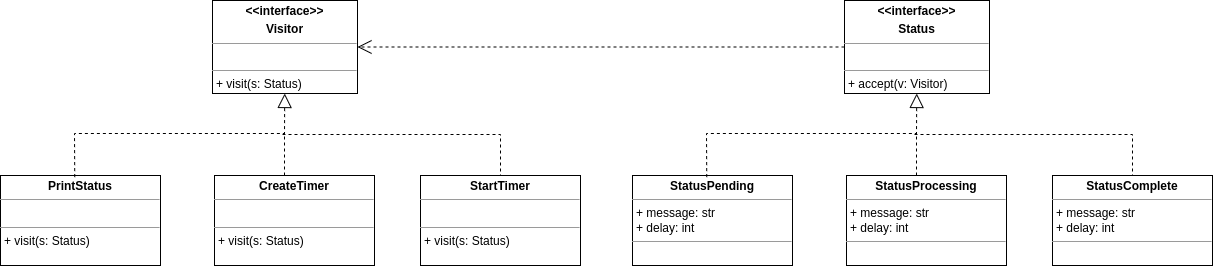

The diagram above was exported from draw.io. Its source (the exported page's mxGraphModel, read from the mxfile embedded in the PNG):
<mxGraphModel dx="1204" dy="805" grid="0" gridSize="10" guides="1" tooltips="1" connect="1" arrows="1" fold="1" page="1" pageScale="1" pageWidth="827" pageHeight="1169" math="0" shadow="0">
  <root>
    <mxCell id="0" />
    <mxCell id="1" parent="0" />
    <mxCell id="9ifZZkB9Hbay-zKrWRxH-1" value="&lt;p style=&quot;margin:0px;margin-top:4px;text-align:center;&quot;&gt;&lt;b&gt;&amp;lt;&amp;lt;interface&amp;gt;&amp;gt;&lt;/b&gt;&lt;/p&gt;&lt;p style=&quot;margin:0px;margin-top:4px;text-align:center;&quot;&gt;&lt;b&gt;Status&lt;/b&gt;&lt;/p&gt;&lt;hr size=&quot;1&quot;&gt;&lt;p style=&quot;margin:0px;margin-left:4px;&quot;&gt;&amp;nbsp;&lt;/p&gt;&lt;hr size=&quot;1&quot;&gt;&lt;p style=&quot;margin:0px;margin-left:4px;&quot;&gt;+ accept(v: Visitor)&lt;/p&gt;" style="verticalAlign=top;align=left;overflow=fill;fontSize=12;fontFamily=Helvetica;html=1;" vertex="1" parent="1">
      <mxGeometry x="989" y="463" width="145" height="93" as="geometry" />
    </mxCell>
    <mxCell id="9ifZZkB9Hbay-zKrWRxH-4" value="&lt;p style=&quot;margin:0px;margin-top:4px;text-align:center;&quot;&gt;&lt;b&gt;StatusPending&lt;/b&gt;&lt;/p&gt;&lt;hr size=&quot;1&quot;&gt;&lt;p style=&quot;margin:0px;margin-left:4px;&quot;&gt;+ message: str&lt;/p&gt;&lt;p style=&quot;margin:0px;margin-left:4px;&quot;&gt;+ delay: int&lt;/p&gt;&lt;hr size=&quot;1&quot;&gt;&lt;p style=&quot;margin:0px;margin-left:4px;&quot;&gt;&lt;br&gt;&lt;/p&gt;" style="verticalAlign=top;align=left;overflow=fill;fontSize=12;fontFamily=Helvetica;html=1;" vertex="1" parent="1">
      <mxGeometry x="777" y="638" width="160" height="90" as="geometry" />
    </mxCell>
    <mxCell id="9ifZZkB9Hbay-zKrWRxH-5" value="&lt;p style=&quot;margin:0px;margin-top:4px;text-align:center;&quot;&gt;&lt;b&gt;StatusProcessing&lt;/b&gt;&lt;/p&gt;&lt;hr size=&quot;1&quot;&gt;&lt;p style=&quot;margin: 0px 0px 0px 4px;&quot;&gt;+ message: str&lt;/p&gt;&lt;p style=&quot;margin: 0px 0px 0px 4px;&quot;&gt;+ delay: int&lt;/p&gt;&lt;hr size=&quot;1&quot;&gt;&lt;p style=&quot;margin:0px;margin-left:4px;&quot;&gt;&lt;br&gt;&lt;/p&gt;" style="verticalAlign=top;align=left;overflow=fill;fontSize=12;fontFamily=Helvetica;html=1;" vertex="1" parent="1">
      <mxGeometry x="991" y="638" width="160" height="90" as="geometry" />
    </mxCell>
    <mxCell id="9ifZZkB9Hbay-zKrWRxH-6" value="&lt;p style=&quot;margin:0px;margin-top:4px;text-align:center;&quot;&gt;&lt;b&gt;StatusComplete&lt;/b&gt;&lt;/p&gt;&lt;hr size=&quot;1&quot;&gt;&lt;p style=&quot;margin: 0px 0px 0px 4px;&quot;&gt;+ message: str&lt;/p&gt;&lt;p style=&quot;margin: 0px 0px 0px 4px;&quot;&gt;+ delay: int&lt;/p&gt;&lt;hr size=&quot;1&quot;&gt;&lt;p style=&quot;margin:0px;margin-left:4px;&quot;&gt;&lt;br&gt;&lt;/p&gt;" style="verticalAlign=top;align=left;overflow=fill;fontSize=12;fontFamily=Helvetica;html=1;" vertex="1" parent="1">
      <mxGeometry x="1197" y="638" width="160" height="90" as="geometry" />
    </mxCell>
    <mxCell id="9ifZZkB9Hbay-zKrWRxH-7" value="" style="endArrow=block;dashed=1;endFill=0;endSize=12;html=1;rounded=0;exitX=0.464;exitY=0.018;exitDx=0;exitDy=0;exitPerimeter=0;" edge="1" parent="1" source="9ifZZkB9Hbay-zKrWRxH-4" target="9ifZZkB9Hbay-zKrWRxH-1">
      <mxGeometry width="160" relative="1" as="geometry">
        <mxPoint x="848" y="549" as="sourcePoint" />
        <mxPoint x="1061" y="553" as="targetPoint" />
        <Array as="points">
          <mxPoint x="851" y="596" />
          <mxPoint x="1061" y="596" />
        </Array>
      </mxGeometry>
    </mxCell>
    <mxCell id="9ifZZkB9Hbay-zKrWRxH-8" value="" style="endArrow=none;dashed=1;endFill=0;endSize=12;html=1;rounded=0;" edge="1" parent="1">
      <mxGeometry width="160" relative="1" as="geometry">
        <mxPoint x="1061" y="638" as="sourcePoint" />
        <mxPoint x="1061" y="595" as="targetPoint" />
      </mxGeometry>
    </mxCell>
    <mxCell id="9ifZZkB9Hbay-zKrWRxH-9" value="" style="endArrow=none;dashed=1;endFill=0;endSize=12;html=1;rounded=0;entryX=0.5;entryY=0;entryDx=0;entryDy=0;" edge="1" parent="1" target="9ifZZkB9Hbay-zKrWRxH-6">
      <mxGeometry width="160" relative="1" as="geometry">
        <mxPoint x="1059" y="597" as="sourcePoint" />
        <mxPoint x="1071" y="605" as="targetPoint" />
        <Array as="points">
          <mxPoint x="1277" y="597" />
        </Array>
      </mxGeometry>
    </mxCell>
    <mxCell id="9ifZZkB9Hbay-zKrWRxH-12" value="&lt;p style=&quot;margin:0px;margin-top:4px;text-align:center;&quot;&gt;&lt;b&gt;&amp;lt;&amp;lt;interface&amp;gt;&amp;gt;&lt;/b&gt;&lt;/p&gt;&lt;p style=&quot;margin:0px;margin-top:4px;text-align:center;&quot;&gt;&lt;b&gt;Visitor&lt;/b&gt;&lt;/p&gt;&lt;hr size=&quot;1&quot;&gt;&lt;p style=&quot;margin:0px;margin-left:4px;&quot;&gt;&amp;nbsp;&lt;/p&gt;&lt;hr size=&quot;1&quot;&gt;&lt;p style=&quot;margin:0px;margin-left:4px;&quot;&gt;+ visit(s: Status)&lt;/p&gt;" style="verticalAlign=top;align=left;overflow=fill;fontSize=12;fontFamily=Helvetica;html=1;" vertex="1" parent="1">
      <mxGeometry x="357" y="463" width="145" height="93" as="geometry" />
    </mxCell>
    <mxCell id="9ifZZkB9Hbay-zKrWRxH-13" value="&lt;p style=&quot;margin:0px;margin-top:4px;text-align:center;&quot;&gt;&lt;b&gt;PrintStatus&lt;/b&gt;&lt;/p&gt;&lt;hr size=&quot;1&quot;&gt;&lt;p style=&quot;margin:0px;margin-left:4px;&quot;&gt;&lt;br&gt;&lt;/p&gt;&lt;hr size=&quot;1&quot;&gt;&lt;p style=&quot;margin:0px;margin-left:4px;&quot;&gt;+ visit(s: Status)&lt;br&gt;&lt;/p&gt;" style="verticalAlign=top;align=left;overflow=fill;fontSize=12;fontFamily=Helvetica;html=1;" vertex="1" parent="1">
      <mxGeometry x="145" y="638" width="160" height="90" as="geometry" />
    </mxCell>
    <mxCell id="9ifZZkB9Hbay-zKrWRxH-14" value="&lt;p style=&quot;margin:0px;margin-top:4px;text-align:center;&quot;&gt;&lt;b&gt;CreateTimer&lt;/b&gt;&lt;/p&gt;&lt;hr size=&quot;1&quot;&gt;&lt;p style=&quot;margin: 0px 0px 0px 4px;&quot;&gt;&lt;br&gt;&lt;/p&gt;&lt;hr size=&quot;1&quot;&gt;&lt;p style=&quot;margin:0px;margin-left:4px;&quot;&gt;+ visit(s: Status)&lt;br&gt;&lt;/p&gt;" style="verticalAlign=top;align=left;overflow=fill;fontSize=12;fontFamily=Helvetica;html=1;" vertex="1" parent="1">
      <mxGeometry x="359" y="638" width="160" height="90" as="geometry" />
    </mxCell>
    <mxCell id="9ifZZkB9Hbay-zKrWRxH-15" value="&lt;p style=&quot;margin:0px;margin-top:4px;text-align:center;&quot;&gt;&lt;b&gt;StartTimer&lt;/b&gt;&lt;/p&gt;&lt;hr size=&quot;1&quot;&gt;&lt;p style=&quot;margin: 0px 0px 0px 4px;&quot;&gt;&lt;br&gt;&lt;/p&gt;&lt;hr size=&quot;1&quot;&gt;&lt;p style=&quot;margin:0px;margin-left:4px;&quot;&gt;+ visit(s: Status)&lt;br&gt;&lt;/p&gt;" style="verticalAlign=top;align=left;overflow=fill;fontSize=12;fontFamily=Helvetica;html=1;" vertex="1" parent="1">
      <mxGeometry x="565" y="638" width="160" height="90" as="geometry" />
    </mxCell>
    <mxCell id="9ifZZkB9Hbay-zKrWRxH-16" value="" style="endArrow=block;dashed=1;endFill=0;endSize=12;html=1;rounded=0;exitX=0.464;exitY=0.018;exitDx=0;exitDy=0;exitPerimeter=0;" edge="1" parent="1" source="9ifZZkB9Hbay-zKrWRxH-13" target="9ifZZkB9Hbay-zKrWRxH-12">
      <mxGeometry width="160" relative="1" as="geometry">
        <mxPoint x="216" y="549" as="sourcePoint" />
        <mxPoint x="429" y="553" as="targetPoint" />
        <Array as="points">
          <mxPoint x="219" y="596" />
          <mxPoint x="429" y="596" />
        </Array>
      </mxGeometry>
    </mxCell>
    <mxCell id="9ifZZkB9Hbay-zKrWRxH-17" value="" style="endArrow=none;dashed=1;endFill=0;endSize=12;html=1;rounded=0;" edge="1" parent="1">
      <mxGeometry width="160" relative="1" as="geometry">
        <mxPoint x="429" y="638" as="sourcePoint" />
        <mxPoint x="429" y="595" as="targetPoint" />
      </mxGeometry>
    </mxCell>
    <mxCell id="9ifZZkB9Hbay-zKrWRxH-18" value="" style="endArrow=none;dashed=1;endFill=0;endSize=12;html=1;rounded=0;entryX=0.5;entryY=0;entryDx=0;entryDy=0;" edge="1" parent="1" target="9ifZZkB9Hbay-zKrWRxH-15">
      <mxGeometry width="160" relative="1" as="geometry">
        <mxPoint x="427" y="597" as="sourcePoint" />
        <mxPoint x="439" y="605" as="targetPoint" />
        <Array as="points">
          <mxPoint x="645" y="597" />
        </Array>
      </mxGeometry>
    </mxCell>
    <mxCell id="9ifZZkB9Hbay-zKrWRxH-19" value="" style="endArrow=open;dashed=1;endFill=0;endSize=12;html=1;rounded=0;exitX=0;exitY=0.5;exitDx=0;exitDy=0;entryX=1;entryY=0.5;entryDx=0;entryDy=0;" edge="1" parent="1" source="9ifZZkB9Hbay-zKrWRxH-1" target="9ifZZkB9Hbay-zKrWRxH-12">
      <mxGeometry width="160" relative="1" as="geometry">
        <mxPoint x="229.24" y="649.6199999999999" as="sourcePoint" />
        <mxPoint x="706" y="417" as="targetPoint" />
        <Array as="points" />
      </mxGeometry>
    </mxCell>
  </root>
</mxGraphModel>